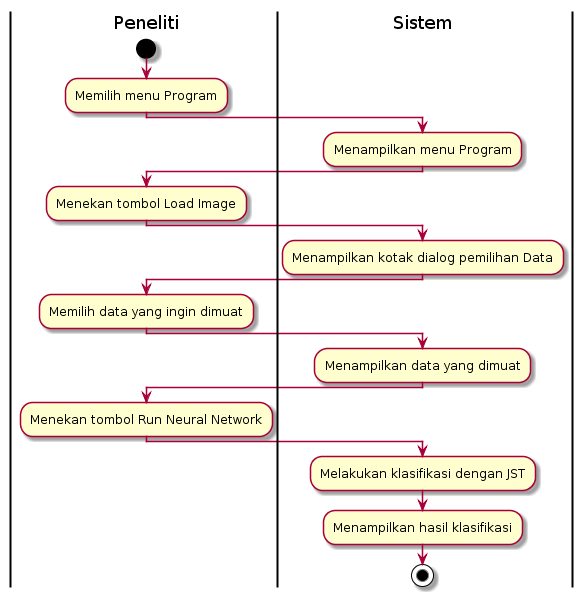

The diagram above was rendered by PlantUML. Its source (embedded in the PNG):
@startuml
| Peneliti |
start
:Memilih menu Program;
| Sistem |
:Menampilkan menu Program;
| Peneliti |
:Menekan tombol Load Image;
| Sistem |
:Menampilkan kotak dialog pemilihan Data;
| Peneliti |
:Memilih data yang ingin dimuat;
| Sistem |
:Menampilkan data yang dimuat;
| Peneliti |
:Menekan tombol Run Neural Network;
| Sistem |
:Melakukan klasifikasi dengan JST;
:Menampilkan hasil klasifikasi;
stop
@enduml